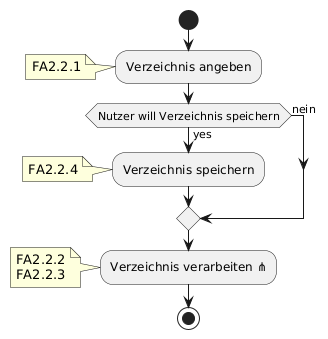

The diagram above was rendered by PlantUML. Its source (embedded in the PNG):
@startuml
start
:Verzeichnis angeben;
note: FA2.2.1
if(Nutzer will Verzeichnis speichern) then(yes)
    :Verzeichnis speichern;
    note: FA2.2.4
else (nein)
endif
:Verzeichnis verarbeiten ⋔;
note
    FA2.2.2
    FA2.2.3
end note
stop
@enduml